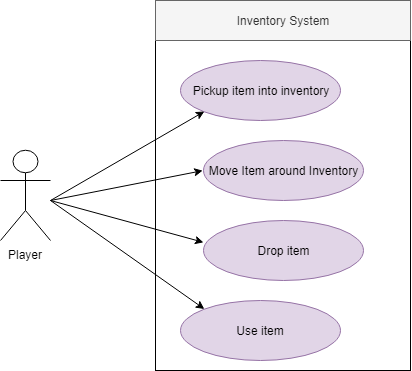

The diagram above was exported from draw.io. Its source (the exported page's mxGraphModel, read from the mxfile embedded in the PNG):
<mxGraphModel dx="842" dy="444" grid="1" gridSize="10" guides="1" tooltips="1" connect="1" arrows="1" fold="1" page="1" pageScale="1" pageWidth="850" pageHeight="1100" math="0" shadow="0">
  <root>
    <mxCell id="0" />
    <mxCell id="1" parent="0" />
    <mxCell id="_Em8mtbtB-aX1nq23dR--1" value="" style="rounded=0;whiteSpace=wrap;html=1;" vertex="1" parent="1">
      <mxGeometry x="305" y="120" width="255" height="330" as="geometry" />
    </mxCell>
    <mxCell id="_Em8mtbtB-aX1nq23dR--2" value="Inventory System" style="rounded=0;whiteSpace=wrap;html=1;fillColor=#f5f5f5;strokeColor=#666666;fontColor=#333333;" vertex="1" parent="1">
      <mxGeometry x="305" y="80" width="255" height="40" as="geometry" />
    </mxCell>
    <mxCell id="_Em8mtbtB-aX1nq23dR--3" value="Player" style="shape=umlActor;verticalLabelPosition=bottom;labelBackgroundColor=#ffffff;verticalAlign=top;html=1;outlineConnect=0;" vertex="1" parent="1">
      <mxGeometry x="150" y="230" width="50" height="90" as="geometry" />
    </mxCell>
    <mxCell id="_Em8mtbtB-aX1nq23dR--8" value="Pickup item into inventory" style="ellipse;whiteSpace=wrap;html=1;fillColor=#e1d5e7;strokeColor=#9673a6;" vertex="1" parent="1">
      <mxGeometry x="330" y="140" width="160" height="60" as="geometry" />
    </mxCell>
    <mxCell id="_Em8mtbtB-aX1nq23dR--9" value="Move Item around Inventory" style="ellipse;whiteSpace=wrap;html=1;fillColor=#e1d5e7;strokeColor=#9673a6;" vertex="1" parent="1">
      <mxGeometry x="352.5" y="220" width="160" height="60" as="geometry" />
    </mxCell>
    <mxCell id="_Em8mtbtB-aX1nq23dR--10" value="Drop item" style="ellipse;whiteSpace=wrap;html=1;fillColor=#e1d5e7;strokeColor=#9673a6;" vertex="1" parent="1">
      <mxGeometry x="352.5" y="300" width="160" height="60" as="geometry" />
    </mxCell>
    <mxCell id="_Em8mtbtB-aX1nq23dR--11" value="Use item" style="ellipse;whiteSpace=wrap;html=1;fillColor=#e1d5e7;strokeColor=#9673a6;" vertex="1" parent="1">
      <mxGeometry x="330" y="380" width="160" height="60" as="geometry" />
    </mxCell>
    <mxCell id="_Em8mtbtB-aX1nq23dR--12" value="" style="endArrow=classic;html=1;entryX=0;entryY=1;entryDx=0;entryDy=0;" edge="1" parent="1" target="_Em8mtbtB-aX1nq23dR--8">
      <mxGeometry width="50" height="50" relative="1" as="geometry">
        <mxPoint x="200" y="280" as="sourcePoint" />
        <mxPoint x="310" y="280" as="targetPoint" />
      </mxGeometry>
    </mxCell>
    <mxCell id="_Em8mtbtB-aX1nq23dR--13" value="" style="endArrow=classic;html=1;entryX=0;entryY=0.5;entryDx=0;entryDy=0;" edge="1" parent="1" target="_Em8mtbtB-aX1nq23dR--9">
      <mxGeometry width="50" height="50" relative="1" as="geometry">
        <mxPoint x="200" y="280" as="sourcePoint" />
        <mxPoint x="250" y="440" as="targetPoint" />
      </mxGeometry>
    </mxCell>
    <mxCell id="_Em8mtbtB-aX1nq23dR--14" value="" style="endArrow=classic;html=1;entryX=0.005;entryY=0.358;entryDx=0;entryDy=0;entryPerimeter=0;" edge="1" parent="1" target="_Em8mtbtB-aX1nq23dR--10">
      <mxGeometry width="50" height="50" relative="1" as="geometry">
        <mxPoint x="200" y="280" as="sourcePoint" />
        <mxPoint x="280" y="480" as="targetPoint" />
      </mxGeometry>
    </mxCell>
    <mxCell id="_Em8mtbtB-aX1nq23dR--15" value="" style="endArrow=classic;html=1;entryX=0;entryY=0;entryDx=0;entryDy=0;" edge="1" parent="1" target="_Em8mtbtB-aX1nq23dR--11">
      <mxGeometry width="50" height="50" relative="1" as="geometry">
        <mxPoint x="200" y="280" as="sourcePoint" />
        <mxPoint x="240" y="420" as="targetPoint" />
      </mxGeometry>
    </mxCell>
  </root>
</mxGraphModel>